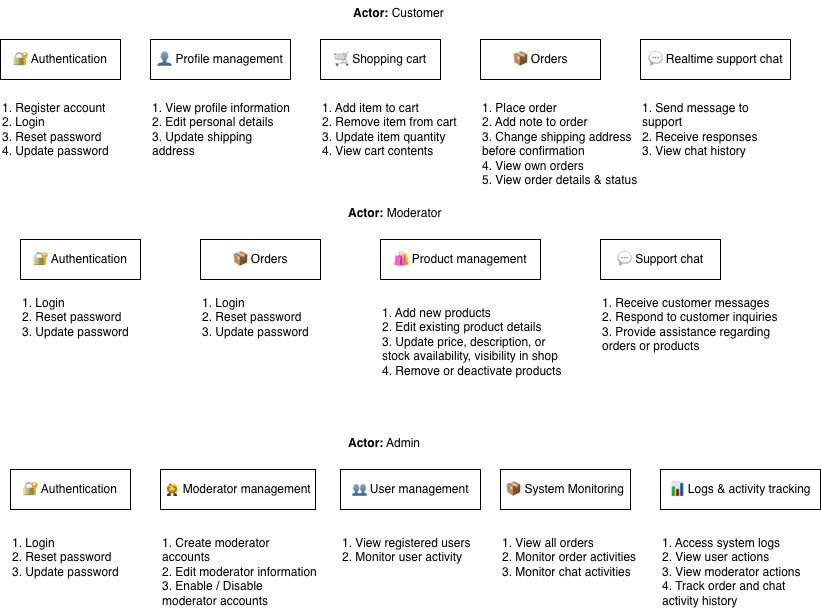

The diagram above was exported from draw.io. Its source (the exported page's mxGraphModel, read from the mxfile embedded in the PNG):
<mxGraphModel dx="2455" dy="2036" grid="1" gridSize="10" guides="1" tooltips="1" connect="1" arrows="1" fold="1" page="1" pageScale="1" pageWidth="827" pageHeight="1169" math="0" shadow="0">
  <root>
    <mxCell id="0" />
    <mxCell id="1" parent="0" />
    <mxCell id="_ydshar_vNk6zm7VtFiF-8" parent="1" style="rounded=0;whiteSpace=wrap;html=1;" value="💬 Realtime support chat" vertex="1">
      <mxGeometry height="40" width="150" x="660" y="-1110" as="geometry" />
    </mxCell>
    <mxCell id="_ydshar_vNk6zm7VtFiF-27" parent="1" style="text;whiteSpace=wrap;" value="1. Send message to support&#10;2. Receive responses&#10;3. View chat history" vertex="1">
      <mxGeometry height="60" width="150" x="660" y="-1055" as="geometry" />
    </mxCell>
    <mxCell id="jxdIDvs7aIicjbbcgDfT-4" parent="1" style="whiteSpace=wrap;html=1;rounded=0;" value="📦 Orders" vertex="1">
      <mxGeometry height="40" width="120" x="500" y="-1110" as="geometry" />
    </mxCell>
    <mxCell id="jxdIDvs7aIicjbbcgDfT-6" parent="1" style="rounded=0;whiteSpace=wrap;html=1;" value="&lt;span class=&quot;BZ_Pyq_fadeIn&quot;&gt;🔐 &lt;/span&gt;&lt;span class=&quot;BZ_Pyq_fadeIn&quot;&gt;Authentication&lt;/span&gt;" vertex="1">
      <mxGeometry height="40" width="120" x="20" y="-1110" as="geometry" />
    </mxCell>
    <mxCell id="jxdIDvs7aIicjbbcgDfT-9" parent="1" style="whiteSpace=wrap;html=1;rounded=0;" value="&lt;span class=&quot;BZ_Pyq_fadeIn&quot;&gt;👤 &lt;/span&gt;&lt;span class=&quot;BZ_Pyq_fadeIn&quot;&gt;Profile m&lt;/span&gt;&lt;span class=&quot;BZ_Pyq_fadeIn&quot;&gt;anagement&lt;/span&gt;" vertex="1">
      <mxGeometry height="40" width="140" x="170" y="-1110" as="geometry" />
    </mxCell>
    <mxCell id="_ydshar_vNk6zm7VtFiF-4" parent="1" style="text;whiteSpace=wrap;html=1;" value="&lt;strong data-start=&quot;868&quot; data-end=&quot;878&quot;&gt;&lt;span class=&quot;BZ_Pyq_fadeIn&quot;&gt;Actor:&lt;/span&gt;&lt;/strong&gt;&lt;span class=&quot;BZ_Pyq_fadeIn&quot;&gt; &lt;/span&gt;&lt;span class=&quot;BZ_Pyq_fadeIn&quot;&gt;Customer&lt;/span&gt;" vertex="1">
      <mxGeometry height="20" width="95" x="370.5" y="-1150" as="geometry" />
    </mxCell>
    <mxCell id="_ydshar_vNk6zm7VtFiF-6" parent="1" style="whiteSpace=wrap;html=1;rounded=0;" value="&lt;span class=&quot;BZ_Pyq_fadeIn&quot;&gt;🛒 &lt;/span&gt;&lt;span class=&quot;BZ_Pyq_fadeIn&quot;&gt;Shopping c&lt;/span&gt;&lt;span class=&quot;BZ_Pyq_fadeIn&quot;&gt;art&lt;/span&gt;" vertex="1">
      <mxGeometry height="40" width="120" x="340" y="-1110" as="geometry" />
    </mxCell>
    <mxCell id="_ydshar_vNk6zm7VtFiF-14" parent="1" style="text;whiteSpace=wrap;" value="1. View profile information&#10;2. Edit personal details&#10;3. Update shipping address" vertex="1">
      <mxGeometry height="60" width="140" x="170" y="-1055" as="geometry" />
    </mxCell>
    <mxCell id="_ydshar_vNk6zm7VtFiF-15" parent="1" style="text;whiteSpace=wrap;" value="1. Register account&#10;2. Login&#10;3. Reset password&#10;4. Update password" vertex="1">
      <mxGeometry height="70" width="130" x="20" y="-1055" as="geometry" />
    </mxCell>
    <mxCell id="_ydshar_vNk6zm7VtFiF-16" parent="1" style="text;whiteSpace=wrap;" value="1. Add item to cart&#10;2. Remove item from cart&#10;3. Update item quantity&#10;4. View cart contents" vertex="1">
      <mxGeometry height="70" width="150" x="340" y="-1055" as="geometry" />
    </mxCell>
    <mxCell id="_ydshar_vNk6zm7VtFiF-26" parent="1" style="text;whiteSpace=wrap;" value="1. Place order&#10;2. Add note to order&#10;3. Change shipping address before confirmation&#10;4. View own orders&#10;5. View order details &amp; status" vertex="1">
      <mxGeometry height="100" width="160" x="500" y="-1055" as="geometry" />
    </mxCell>
    <mxCell id="_ydshar_vNk6zm7VtFiF-28" parent="1" style="text;whiteSpace=wrap;html=1;" value="&lt;strong data-start=&quot;868&quot; data-end=&quot;878&quot;&gt;&lt;span class=&quot;BZ_Pyq_fadeIn&quot;&gt;Actor:&lt;/span&gt;&lt;/strong&gt;&lt;span class=&quot;BZ_Pyq_fadeIn&quot;&gt; &lt;/span&gt;&lt;span class=&quot;BZ_Pyq_fadeIn&quot;&gt;Moderator&lt;/span&gt;" vertex="1">
      <mxGeometry height="20" width="104" x="366" y="-950" as="geometry" />
    </mxCell>
    <mxCell id="_ydshar_vNk6zm7VtFiF-29" parent="1" style="rounded=0;whiteSpace=wrap;html=1;" value="&lt;span class=&quot;BZ_Pyq_fadeIn&quot;&gt;🔐 &lt;/span&gt;&lt;span class=&quot;BZ_Pyq_fadeIn&quot;&gt;Authentication&lt;/span&gt;" vertex="1">
      <mxGeometry height="40" width="120" x="40" y="-910" as="geometry" />
    </mxCell>
    <mxCell id="_ydshar_vNk6zm7VtFiF-30" parent="1" style="whiteSpace=wrap;html=1;rounded=0;" value="📦 Orders" vertex="1">
      <mxGeometry height="40" width="120" x="220" y="-910" as="geometry" />
    </mxCell>
    <mxCell id="_ydshar_vNk6zm7VtFiF-31" parent="1" style="whiteSpace=wrap;html=1;rounded=0;" value="&lt;span class=&quot;BZ_Pyq_fadeIn&quot;&gt;🛍 &lt;/span&gt;&lt;span class=&quot;BZ_Pyq_fadeIn&quot;&gt;Product m&lt;/span&gt;&lt;span class=&quot;BZ_Pyq_fadeIn&quot;&gt;anagement&lt;/span&gt;" vertex="1">
      <mxGeometry height="40" width="160" x="400" y="-910" as="geometry" />
    </mxCell>
    <mxCell id="_ydshar_vNk6zm7VtFiF-32" parent="1" style="rounded=0;whiteSpace=wrap;html=1;" value="&lt;span class=&quot;BZ_Pyq_fadeIn&quot;&gt;💬 &lt;/span&gt;&lt;span class=&quot;BZ_Pyq_fadeIn&quot;&gt;Support c&lt;/span&gt;&lt;span class=&quot;BZ_Pyq_fadeIn&quot;&gt;hat&lt;/span&gt;" vertex="1">
      <mxGeometry height="40" width="120" x="620" y="-910" as="geometry" />
    </mxCell>
    <mxCell id="_ydshar_vNk6zm7VtFiF-33" parent="1" style="text;whiteSpace=wrap;" value="1. Receive customer messages&#10;2. Respond to customer inquiries&#10;3. Provide assistance regarding orders or products" vertex="1">
      <mxGeometry height="70" width="201" x="620" y="-860" as="geometry" />
    </mxCell>
    <mxCell id="_ydshar_vNk6zm7VtFiF-34" parent="1" style="text;whiteSpace=wrap;" value="1. Add new products&#10;2. Edit existing product details&#10;3. Update price, description, or stock availability, visibility in shop&#10;4. Remove or deactivate products" vertex="1">
      <mxGeometry height="90" width="190" x="400" y="-850" as="geometry" />
    </mxCell>
    <mxCell id="_ydshar_vNk6zm7VtFiF-35" parent="1" style="text;whiteSpace=wrap;" value="1. Login&#10;2. Reset password&#10;3. Update password" vertex="1">
      <mxGeometry height="60" width="130" x="40" y="-860" as="geometry" />
    </mxCell>
    <mxCell id="_ydshar_vNk6zm7VtFiF-36" parent="1" style="text;whiteSpace=wrap;" value="1. Login&#10;2. Reset password&#10;3. Update password" vertex="1">
      <mxGeometry height="60" width="130" x="220" y="-860" as="geometry" />
    </mxCell>
    <mxCell id="_ydshar_vNk6zm7VtFiF-37" parent="1" style="text;whiteSpace=wrap;html=1;" value="&lt;strong data-start=&quot;868&quot; data-end=&quot;878&quot;&gt;&lt;span class=&quot;BZ_Pyq_fadeIn&quot;&gt;Actor:&lt;/span&gt;&lt;/strong&gt;&lt;span class=&quot;BZ_Pyq_fadeIn&quot;&gt; &lt;/span&gt;&lt;span class=&quot;BZ_Pyq_fadeIn&quot;&gt;Admin&lt;/span&gt;" vertex="1">
      <mxGeometry height="20" width="85" x="366" y="-720" as="geometry" />
    </mxCell>
    <mxCell id="_ydshar_vNk6zm7VtFiF-39" parent="1" style="rounded=0;whiteSpace=wrap;html=1;" value="&lt;span class=&quot;BZ_Pyq_fadeIn&quot;&gt;🔐 &lt;/span&gt;&lt;span class=&quot;BZ_Pyq_fadeIn&quot;&gt;Authentication&lt;/span&gt;" vertex="1">
      <mxGeometry height="40" width="120" x="30" y="-680" as="geometry" />
    </mxCell>
    <mxCell id="_ydshar_vNk6zm7VtFiF-40" parent="1" style="text;whiteSpace=wrap;" value="1. Login&#10;2. Reset password&#10;3. Update password" vertex="1">
      <mxGeometry height="60" width="130" x="30" y="-620" as="geometry" />
    </mxCell>
    <mxCell id="_ydshar_vNk6zm7VtFiF-42" parent="1" style="rounded=0;whiteSpace=wrap;html=1;" value="&lt;span style=&quot;text-align: left;&quot;&gt;👩💼 Moderator management&lt;/span&gt;" vertex="1">
      <mxGeometry height="40" width="155" x="180" y="-680" as="geometry" />
    </mxCell>
    <mxCell id="_ydshar_vNk6zm7VtFiF-43" parent="1" style="text;whiteSpace=wrap;" value="1. Create moderator accounts&#10;2. Edit moderator information&#10;3. Enable / Disable moderator accounts" vertex="1">
      <mxGeometry height="60" width="160" x="180" y="-620" as="geometry" />
    </mxCell>
    <mxCell id="_ydshar_vNk6zm7VtFiF-45" parent="1" style="rounded=0;whiteSpace=wrap;html=1;" value="&lt;span style=&quot;text-align: left;&quot;&gt;👥 User management&lt;/span&gt;" vertex="1">
      <mxGeometry height="40" width="140" x="360" y="-680" as="geometry" />
    </mxCell>
    <mxCell id="_ydshar_vNk6zm7VtFiF-46" parent="1" style="text;whiteSpace=wrap;" value="1. View registered users&#10;2. Monitor user activity" vertex="1">
      <mxGeometry height="80" width="150" x="360" y="-620" as="geometry" />
    </mxCell>
    <mxCell id="_ydshar_vNk6zm7VtFiF-49" parent="1" style="rounded=0;whiteSpace=wrap;html=1;" value="&lt;div style=&quot;text-align: left;&quot;&gt;&lt;span style=&quot;background-color: transparent;&quot;&gt;📦 System Monitoring&lt;/span&gt;&lt;/div&gt;" vertex="1">
      <mxGeometry height="40" width="130" x="520" y="-680" as="geometry" />
    </mxCell>
    <mxCell id="_ydshar_vNk6zm7VtFiF-50" parent="1" style="text;whiteSpace=wrap;" value="1. View all orders&#10;2. Monitor order activities&#10;3. Monitor chat activities" vertex="1">
      <mxGeometry height="60" width="140" x="520" y="-620" as="geometry" />
    </mxCell>
    <mxCell id="_ydshar_vNk6zm7VtFiF-52" parent="1" style="rounded=0;whiteSpace=wrap;html=1;" value="&lt;div style=&quot;text-align: left;&quot;&gt;📊 Logs &amp;amp; activity tracking&lt;/div&gt;" vertex="1">
      <mxGeometry height="40" width="160" x="680" y="-680" as="geometry" />
    </mxCell>
    <mxCell id="_ydshar_vNk6zm7VtFiF-53" parent="1" style="text;whiteSpace=wrap;" value="1. Access system logs&#10;2. View user actions&#10;3. View moderator actions&#10;4. Track order and chat activity history" vertex="1">
      <mxGeometry height="70" width="160" x="680" y="-620" as="geometry" />
    </mxCell>
  </root>
</mxGraphModel>